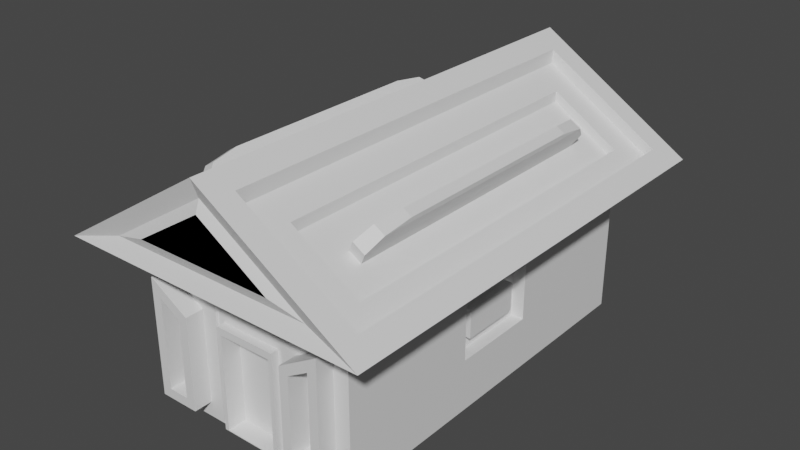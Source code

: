 # Source: Exp6_Output_Hut.blend  (saved by Blender 2.90.8; exported with 4.5.12 LTS)
import bpy
from mathutils import Matrix  # noqa: F401  (used for matrix-valued properties, if any)

bpy.ops.wm.read_factory_settings(use_empty=True)
scene = bpy.context.scene
scene.name = 'Scene'

# ---- collections
col_collection = bpy.data.collections.new('Collection'); scene.collection.children.link(col_collection)

# ---- materials (node trees are filled in below, after node groups)
mat_material = bpy.data.materials.new('Material')
mat_material.alpha_threshold = 0.0
mat_material.use_transparent_shadow = False
mat_material.line_color = (0.0, 0.0, 0.0, 1.0)
mat_material_004 = bpy.data.materials.new('Material.004')
mat_material_004.use_transparent_shadow = False
mat_material_004.diffuse_color = (0.04665, 0.7927, 1.0, 1.0)
mat_material_005 = bpy.data.materials.new('Material.005')
mat_material_005.use_transparent_shadow = False
mat_material_005.diffuse_color = (0.0, 0.0, 0.0, 1.0)

# ---- material node trees
mat_material.use_nodes = True; mat_material.node_tree.nodes.clear()
_N = mat_material.node_tree.nodes; _L = mat_material.node_tree.links
n0 = _N.new('ShaderNodeOutputMaterial'); n0.name = 'Material Output'; n0.location = (300, 300)
n1 = _N.new('ShaderNodeBsdfPrincipled'); n1.name = 'Principled BSDF'; n1.location = (10, 300)
n1.distribution = 'GGX'
n1.subsurface_method = 'BURLEY'
n1.inputs[2].default_value = 0.4
n1.inputs[3].default_value = 1.45
n1.inputs[27].default_value = (0.0, 0.0, 0.0, 1.0)
n1.inputs[28].default_value = 1.0
_L.new(n1.outputs[0], n0.inputs[0])
n0.is_active_output = True
mat_material_004.use_nodes = True; mat_material_004.node_tree.nodes.clear()
_N = mat_material_004.node_tree.nodes; _L = mat_material_004.node_tree.links
n0 = _N.new('ShaderNodeOutputMaterial'); n0.name = 'Material Output'; n0.location = (300, 300)
n1 = _N.new('ShaderNodeBsdfPrincipled'); n1.name = 'Principled BSDF'; n1.location = (10, 300)
n1.distribution = 'GGX'
n1.subsurface_method = 'BURLEY'
n1.inputs[3].default_value = 1.45
n1.inputs[27].default_value = (0.0, 0.0, 0.0, 1.0)
n1.inputs[28].default_value = 1.0
_L.new(n1.outputs[0], n0.inputs[0])
n0.is_active_output = True
mat_material_005.use_nodes = True; mat_material_005.node_tree.nodes.clear()
_N = mat_material_005.node_tree.nodes; _L = mat_material_005.node_tree.links
n0 = _N.new('ShaderNodeOutputMaterial'); n0.name = 'Material Output'; n0.location = (300, 300)
n1 = _N.new('ShaderNodeBsdfPrincipled'); n1.name = 'Principled BSDF'; n1.location = (10, 300)
n1.distribution = 'GGX'
n1.subsurface_method = 'BURLEY'
n1.inputs[3].default_value = 1.45
n1.inputs[27].default_value = (0.0, 0.0, 0.0, 1.0)
n1.inputs[28].default_value = 1.0
_L.new(n1.outputs[0], n0.inputs[0])
n0.is_active_output = True

# ---- world
world_world = bpy.data.worlds.new('World'); scene.world = world_world
world_world.use_nodes = True; world_world.node_tree.nodes.clear()
_N = world_world.node_tree.nodes; _L = world_world.node_tree.links
n0 = _N.new('ShaderNodeOutputWorld'); n0.name = 'World Output'; n0.location = (300, 300)
n1 = _N.new('ShaderNodeBackground'); n1.name = 'Background'; n1.location = (10, 300)
n1.inputs[0].default_value = (0.05088, 0.05088, 0.05088, 1.0)
_L.new(n1.outputs[0], n0.inputs[0])
n0.is_active_output = True
world_world.color = (0.05088, 0.05088, 0.05088)
world_world.use_sun_shadow = False
world_world.sun_shadow_jitter_overblur = 0.0

# ---- meshes
me_cube = bpy.data.meshes.new('Cube')
me_cube.from_pydata([(4.614, 1.857, 3.382), (4.614, 1.857, 1.006), (2.264, -8.066, 3.421), (2.264, -8.066, -0.5364), (5.824, -8.882, 6.121), (5.824, 8.882, 6.121), (0.861, -8.882, 9.25), (0.861, 8.882, 9.25), (2.946, 9.797, 6.653), (2.946, -9.797, 6.653), (-2.946, -9.797, 6.653), (-2.946, 9.797, 6.653), (0.0, 9.797, 8.51), (0.0, -9.797, 8.51), (4.773, 7.64, 6.221), (4.773, -7.64, 6.221), (1.912, 7.64, 8.025), (1.912, -7.64, 8.025), (5.824, 8.882, 5.558), (5.824, -8.882, 5.558), (0.861, 8.882, 8.687), (0.861, -8.882, 8.687), (3.588, 6.238, 6.532), (3.588, -6.238, 6.532), (3.097, 6.238, 6.841), (3.097, -6.238, 6.841), (6.685, -9.9, 5.578), (6.685, 9.9, 5.578), (0.0, -9.9, 9.793), (0.0, 9.9, 9.793), (4.409, -9.616, 6.226), (4.409, 9.616, 6.226), (0.0, -9.616, 9.006), (0.0, 9.616, 9.006), (4.614, -1.857, 3.382), (4.614, -1.857, 1.006), (1.324, -7.933, 3.191), (1.324, -7.933, -1.198), (1.616, -7.933, 3.789), (1.616, -7.933, -1.183), (1.155, -8.271, 2.885), (1.155, -8.271, -1.166), (1.324, -8.271, 3.191), (1.324, -8.271, -1.198), (1.155, -7.451, 2.885), (1.155, -7.451, -1.166), (4.614, 8.066, 5.58), (4.614, 8.066, -1.191), (3.965, -8.066, 4.438), (3.965, -8.066, -0.5412), (4.077, 1.283, 2.808), (4.077, 1.283, 1.581), (4.077, -1.283, 2.808), (4.077, -1.283, 1.581), (4.077, 1.857, 3.382), (4.077, 1.857, 1.006), (4.077, -1.857, 3.382), (4.077, -1.857, 1.006), (4.405, 1.283, 2.808), (4.405, 1.283, 1.581), (4.405, -1.283, 2.808), (4.405, -1.283, 1.581), (0.0, 8.066, -1.191), (0.0, -8.066, 5.58), (0.0, -8.066, -1.191), (0.0, 8.066, 5.58), (0.0, -9.9, 5.578), (0.0, 9.9, 5.578), (0.0, -9.616, 6.226), (0.0, 9.616, 6.226), (0.0, -9.797, 6.653), (0.0, 9.797, 6.653), (0.0, -8.066, 3.789), (0.0, -8.066, -1.183), (0.0, -7.933, 3.789), (0.0, -7.933, -1.183), (0.0, -7.933, 3.191), (0.0, -7.933, -1.198), (0.0, -8.271, 3.191), (0.0, -8.271, -1.198), (0.0, -8.271, 2.885), (0.0, -8.271, -1.166), (0.0, -7.451, 2.885), (0.0, -7.451, -1.166), (4.614, -8.066, 5.58), (4.614, -8.066, -1.191), (1.616, -8.066, 3.789), (1.616, -8.066, -1.183), (3.561, -8.836, 3.726), (3.561, -8.836, -0.1363), (2.668, -8.836, 3.192), (2.668, -8.836, -0.1338), (3.965, -8.836, 4.438), (3.965, -8.836, -0.5412), (2.264, -8.836, 3.421), (2.264, -8.836, -0.5364), (3.561, -7.883, 3.726), (3.561, -7.883, -0.1363), (2.668, -7.883, 3.192), (2.668, -7.883, -0.1338), (4.773, 7.64, 5.785), (4.773, -7.64, 5.785), (1.912, 7.64, 7.589), (1.912, -7.64, 7.589), (3.916, 6.426, 7.036), (3.916, -6.426, 7.036), (3.41, 6.426, 7.354), (3.41, -6.426, 7.354), (4.213, 5.79, 7.564), (4.213, -5.79, 7.564), (3.758, 5.79, 7.851), (3.758, -5.79, 7.851), (4.271, 4.533, 7.765), (4.271, -4.533, 7.765), (3.915, 4.533, 7.989), (3.915, -4.533, 7.989)], [], [(73, 87, 39, 75), (62, 47, 85, 64), (35, 1, 55, 57), (62, 65, 46, 47), (63, 84, 26, 66), (84, 46, 27, 26), (10, 70, 9, 13), (8, 71, 11, 12), (5, 7, 20, 18), (5, 4, 26, 27), (6, 7, 29, 28), (4, 6, 28, 26), (7, 5, 27, 29), (14, 16, 102, 100), (6, 4, 19, 21), (7, 6, 21, 20), (4, 5, 18, 19), (14, 15, 19, 18), (17, 16, 20, 21), (15, 17, 21, 19), (16, 14, 18, 20), (22, 24, 106, 104), (17, 15, 101, 103), (16, 17, 103, 102), (15, 14, 100, 101), (69, 31, 27, 67), (32, 30, 26, 28), (31, 33, 29, 27), (71, 8, 31, 69), (13, 9, 30, 32), (8, 12, 33, 31), (49, 48, 92, 93), (72, 86, 84, 63), (87, 86, 38, 39), (36, 37, 39, 38), (76, 36, 38, 74), (77, 37, 43, 79), (37, 36, 42, 43), (40, 41, 43, 42), (80, 40, 42, 78), (81, 41, 45, 83), (41, 40, 44, 45), (0, 1, 47, 46), (35, 34, 84, 85), (34, 0, 46, 84), (1, 35, 85, 47), (50, 52, 60, 58), (0, 34, 56, 54), (34, 35, 57, 56), (1, 0, 54, 55), (50, 51, 55, 54), (53, 52, 56, 57), (52, 50, 54, 56), (51, 53, 57, 55), (59, 58, 60, 61), (51, 50, 58, 59), (53, 51, 59, 61), (52, 53, 61, 60), (40, 80, 82, 44), (45, 44, 82, 83), (41, 81, 79, 43), (37, 77, 75, 39), (86, 72, 74, 38), (36, 76, 78, 42), (87, 73, 64, 85), (9, 70, 68, 30), (30, 68, 66, 26), (46, 65, 67, 27), (48, 49, 85, 84), (3, 2, 86, 87), (2, 48, 84, 86), (49, 3, 87, 85), (88, 90, 98, 96), (3, 49, 93, 95), (2, 3, 95, 94), (48, 2, 94, 92), (88, 89, 93, 92), (91, 90, 94, 95), (90, 88, 92, 94), (89, 91, 95, 93), (98, 99, 97, 96), (89, 88, 96, 97), (91, 89, 97, 99), (90, 91, 99, 98), (22, 23, 101, 100), (25, 24, 102, 103), (23, 25, 103, 101), (24, 22, 100, 102), (107, 105, 109, 111), (24, 25, 107, 106), (25, 23, 105, 107), (23, 22, 104, 105), (108, 110, 114, 112), (105, 104, 108, 109), (104, 106, 110, 108), (106, 107, 111, 110), (113, 112, 114, 115), (110, 111, 115, 114), (111, 109, 113, 115), (109, 108, 112, 113)])
me_cube.polygons.foreach_set('material_index', [0, 0, 2, 1, 2, 2, 1, 1, 2, 1, 1, 1, 1, 2, 2, 2, 2, 1, 1, 1, 1, 1, 2, 2, 2, 2, 2, 2, 0, 2, 2, 1, 1, 2, 1, 1, 0, 2, 1, 1, 0, 2, 1, 1, 1, 1, 2, 2, 2, 2, 1, 1, 1, 1, 1, 2, 0, 2, 2, 2, 0, 0, 1, 2, 0, 2, 2, 2, 1, 1, 1, 1, 1, 1, 1, 1, 1, 1, 1, 1, 1, 1, 1, 1, 1, 1, 1, 1, 1, 1, 1, 1, 1, 1, 1, 1, 1, 1, 1, 1])
_uv = me_cube.uv_layers.new(name='UVMap')
_uv.uv.foreach_set('vector', [0.4418, 0.875, 0.4418, 0.799, 0.4418, 0.799, 0.4418, 0.875, 0.25, 0.5, 0.375, 0.5, 0.375, 0.75, 0.25, 0.75, 0.4561, 0.7159, 0.4561, 0.5341, 0.4561, 0.5341, 0.4561, 0.7159, 0.375, 0.375, 0.625, 0.375, 0.625, 0.5, 0.375, 0.5, 0.625, 0.875, 0.625, 0.75, 0.625, 0.75, 0.625, 0.875, 0.625, 0.75, 0.625, 0.5, 0.625, 0.5, 0.625, 0.75, 0.625, 0.9624, 0.625, 0.9068, 0.625, 0.8511, 0.625, 0.9624, 0.625, 0.4624, 0.625, 0.4068, 0.625, 0.3511, 0.625, 0.4624, 0.625, 0.5129, 0.625, 0.5129, 0.625, 0.5129, 0.625, 0.5129, 0.625, 0.5129, 0.625, 0.7371, 0.625, 0.75, 0.625, 0.5, 0.625, 0.7371, 0.625, 0.5129, 0.625, 0.5, 0.625, 0.75, 0.625, 0.7371, 0.625, 0.7371, 0.625, 0.75, 0.625, 0.75, 0.625, 0.5129, 0.625, 0.5129, 0.625, 0.5, 0.625, 0.5, 0.625, 0.5285, 0.625, 0.5285, 0.625, 0.5285, 0.625, 0.5285, 0.625, 0.7371, 0.625, 0.7371, 0.625, 0.7371, 0.625, 0.7371, 0.625, 0.5129, 0.625, 0.7371, 0.625, 0.7371, 0.625, 0.5129, 0.625, 0.7371, 0.625, 0.5129, 0.625, 0.5129, 0.625, 0.7371, 0.625, 0.5285, 0.625, 0.7215, 0.625, 0.7371, 0.625, 0.5129, 0.625, 0.7215, 0.625, 0.5285, 0.625, 0.5129, 0.625, 0.7371, 0.625, 0.7215, 0.625, 0.7215, 0.625, 0.7371, 0.625, 0.7371, 0.625, 0.5285, 0.625, 0.5285, 0.625, 0.5129, 0.625, 0.5129, 0.625, 0.5462, 0.625, 0.5462, 0.625, 0.5462, 0.625, 0.5462, 0.625, 0.7215, 0.625, 0.7215, 0.625, 0.7215, 0.625, 0.7215, 0.625, 0.5285, 0.625, 0.7215, 0.625, 0.7215, 0.625, 0.5285, 0.625, 0.7215, 0.625, 0.5285, 0.625, 0.5285, 0.625, 0.7215, 0.625, 0.3934, 0.625, 0.4783, 0.625, 0.5, 0.625, 0.375, 0.625, 0.9783, 0.625, 0.8085, 0.625, 0.75, 0.625, 1.0, 0.625, 0.4783, 0.625, 0.4783, 0.625, 0.5, 0.625, 0.5, 0.625, 0.4068, 0.625, 0.4624, 0.625, 0.4783, 0.625, 0.3934, 0.625, 0.9624, 0.625, 0.8511, 0.625, 0.8085, 0.625, 0.9783, 0.625, 0.4624, 0.625, 0.4624, 0.625, 0.4783, 0.625, 0.4783, 0.4108, 0.7606, 0.584, 0.7606, 0.584, 0.7606, 0.4108, 0.7606, 0.5582, 0.875, 0.5582, 0.799, 0.625, 0.75, 0.625, 0.875, 0.4418, 0.799, 0.5582, 0.799, 0.5582, 0.799, 0.4418, 0.799, 0.5514, 0.8127, 0.4486, 0.8127, 0.4418, 0.799, 0.5582, 0.799, 0.5514, 0.875, 0.5514, 0.8127, 0.5582, 0.799, 0.5582, 0.875, 0.4486, 0.875, 0.4486, 0.8127, 0.4486, 0.8127, 0.4486, 0.875, 0.4486, 0.8127, 0.5514, 0.8127, 0.5514, 0.8127, 0.4486, 0.8127, 0.5474, 0.8207, 0.4526, 0.8207, 0.4486, 0.8127, 0.5514, 0.8127, 0.5474, 0.875, 0.5474, 0.8207, 0.5514, 0.8127, 0.5514, 0.875, 0.4526, 0.875, 0.4526, 0.8207, 0.4526, 0.8207, 0.4526, 0.875, 0.4526, 0.8207, 0.5474, 0.8207, 0.5474, 0.8207, 0.4526, 0.8207, 0.5439, 0.5341, 0.4561, 0.5341, 0.375, 0.5, 0.625, 0.5, 0.4561, 0.7159, 0.5439, 0.7159, 0.625, 0.75, 0.375, 0.75, 0.5439, 0.7159, 0.5439, 0.5341, 0.625, 0.5, 0.625, 0.75, 0.4561, 0.5341, 0.4561, 0.7159, 0.375, 0.75, 0.375, 0.5, 0.5227, 0.5622, 0.5227, 0.6878, 0.5227, 0.6878, 0.5227, 0.5622, 0.5439, 0.5341, 0.5439, 0.7159, 0.5439, 0.7159, 0.5439, 0.5341, 0.5439, 0.7159, 0.4561, 0.7159, 0.4561, 0.7159, 0.5439, 0.7159, 0.4561, 0.5341, 0.5439, 0.5341, 0.5439, 0.5341, 0.4561, 0.5341, 0.5227, 0.5622, 0.4773, 0.5622, 0.4561, 0.5341, 0.5439, 0.5341, 0.4773, 0.6878, 0.5227, 0.6878, 0.5439, 0.7159, 0.4561, 0.7159, 0.5227, 0.6878, 0.5227, 0.5622, 0.5439, 0.5341, 0.5439, 0.7159, 0.4773, 0.5622, 0.4773, 0.6878, 0.4561, 0.7159, 0.4561, 0.5341, 0.4773, 0.5622, 0.5227, 0.5622, 0.5227, 0.6878, 0.4773, 0.6878, 0.4773, 0.5622, 0.5227, 0.5622, 0.5227, 0.5622, 0.4773, 0.5622, 0.4773, 0.6878, 0.4773, 0.5622, 0.4773, 0.5622, 0.4773, 0.6878, 0.5227, 0.6878, 0.4773, 0.6878, 0.4773, 0.6878, 0.5227, 0.6878, 0.5474, 0.8207, 0.5474, 0.875, 0.5474, 0.875, 0.5474, 0.8207, 0.4526, 0.8207, 0.5474, 0.8207, 0.5474, 0.875, 0.4526, 0.875, 0.4526, 0.8207, 0.4526, 0.875, 0.4486, 0.875, 0.4486, 0.8127, 0.4486, 0.8127, 0.4486, 0.875, 0.4418, 0.875, 0.4418, 0.799, 0.5582, 0.799, 0.5582, 0.875, 0.5582, 0.875, 0.5582, 0.799, 0.5514, 0.8127, 0.5514, 0.875, 0.5514, 0.875, 0.5514, 0.8127, 0.4418, 0.799, 0.4418, 0.875, 0.375, 0.875, 0.375, 0.75, 0.625, 0.8511, 0.625, 0.9068, 0.625, 0.8934, 0.625, 0.8085, 0.625, 0.8085, 0.625, 0.8934, 0.625, 0.875, 0.625, 0.75, 0.625, 0.5, 0.625, 0.375, 0.625, 0.375, 0.625, 0.5, 0.584, 0.7606, 0.4108, 0.7606, 0.375, 0.75, 0.625, 0.75, 0.4454, 0.7884, 0.5496, 0.7884, 0.5582, 0.799, 0.4418, 0.799, 0.5496, 0.7884, 0.584, 0.7606, 0.625, 0.75, 0.5582, 0.799, 0.4108, 0.7606, 0.4454, 0.7884, 0.4418, 0.799, 0.375, 0.75, 0.5601, 0.7672, 0.5432, 0.7818, 0.5432, 0.7818, 0.5601, 0.7672, 0.4454, 0.7884, 0.4108, 0.7606, 0.4108, 0.7606, 0.4454, 0.7884, 0.5496, 0.7884, 0.4454, 0.7884, 0.4454, 0.7884, 0.5496, 0.7884, 0.584, 0.7606, 0.5496, 0.7884, 0.5496, 0.7884, 0.584, 0.7606, 0.5601, 0.7672, 0.4319, 0.7672, 0.4108, 0.7606, 0.584, 0.7606, 0.449, 0.7818, 0.5432, 0.7818, 0.5496, 0.7884, 0.4454, 0.7884, 0.5432, 0.7818, 0.5601, 0.7672, 0.584, 0.7606, 0.5496, 0.7884, 0.4319, 0.7672, 0.449, 0.7818, 0.4454, 0.7884, 0.4108, 0.7606, 0.5432, 0.7818, 0.449, 0.7818, 0.4319, 0.7672, 0.5601, 0.7672, 0.4319, 0.7672, 0.5601, 0.7672, 0.5601, 0.7672, 0.4319, 0.7672, 0.449, 0.7818, 0.4319, 0.7672, 0.4319, 0.7672, 0.449, 0.7818, 0.5432, 0.7818, 0.449, 0.7818, 0.449, 0.7818, 0.5432, 0.7818, 0.625, 0.5462, 0.625, 0.7038, 0.625, 0.7215, 0.625, 0.5285, 0.625, 0.7038, 0.625, 0.5462, 0.625, 0.5285, 0.625, 0.7215, 0.625, 0.7038, 0.625, 0.7038, 0.625, 0.7215, 0.625, 0.7215, 0.625, 0.5462, 0.625, 0.5462, 0.625, 0.5285, 0.625, 0.5285, 0.625, 0.7038, 0.625, 0.7038, 0.625, 0.7038, 0.625, 0.7038, 0.625, 0.5462, 0.625, 0.7038, 0.625, 0.7038, 0.625, 0.5462, 0.625, 0.7038, 0.625, 0.7038, 0.625, 0.7038, 0.625, 0.7038, 0.625, 0.7038, 0.625, 0.5462, 0.625, 0.5462, 0.625, 0.7038, 0.625, 0.5462, 0.625, 0.5462, 0.625, 0.5462, 0.625, 0.5462, 0.625, 0.7038, 0.625, 0.5462, 0.625, 0.5462, 0.625, 0.7038, 0.625, 0.5462, 0.625, 0.5462, 0.625, 0.5462, 0.625, 0.5462, 0.625, 0.5462, 0.625, 0.7038, 0.625, 0.7038, 0.625, 0.5462, 0.625, 0.7038, 0.625, 0.5462, 0.625, 0.5462, 0.625, 0.7038, 0.625, 0.5462, 0.625, 0.7038, 0.625, 0.7038, 0.625, 0.5462, 0.625, 0.7038, 0.625, 0.7038, 0.625, 0.7038, 0.625, 0.7038, 0.625, 0.7038, 0.625, 0.5462, 0.625, 0.5462, 0.625, 0.7038])
me_cube.materials.append(mat_material)
me_cube.materials.append(mat_material_004)
me_cube.materials.append(mat_material_005)
me_cube.use_remesh_preserve_volume = False
me_cube.use_remesh_preserve_attributes = False
me_cube.use_mirror_vertex_groups = False
me_cube.update()

# ---- objects
ob_cube = bpy.data.objects.new('Cube', me_cube)

# ---- transforms, parenting, visibility, modifiers, constraints
ob_cube.location = (0.0, 0.0, 1.029)
ob_cube.lock_rotations_4d = False
ob_cube.empty_display_type = 'ARROWS'
ob_cube.lineart.crease_threshold = 0.0
_m = ob_cube.modifiers.new('Mirror', 'MIRROR')

# ---- collection membership
col_collection.objects.link(ob_cube)

# ---- scene / render settings (as saved in the file)
scene.frame_start = 1; scene.frame_end = 250; scene.frame_set(1)
scene.render.engine = 'BLENDER_EEVEE_NEXT'
scene.cycles.use_denoising = False
scene.cycles.samples = 128
scene.cycles.sampling_pattern = 'TABULATED_SOBOL'
scene.cycles.use_adaptive_sampling = False
scene.cycles.use_light_tree = False
scene.view_settings.view_transform = 'Filmic'
bpy.context.view_layer.update()

# ---- added for rendering (the .blend has no active camera and no usable light): camera, sun
cam_auto = bpy.data.cameras.new('AutoCamera')
cam_auto.lens = 50.0
cam_auto.sensor_width = 36.0
cam_auto.clip_end = 1000.0
ob_auto_camera = bpy.data.objects.new('AutoCamera', cam_auto)
scene.collection.objects.link(ob_auto_camera)
ob_auto_camera.location = (24.3316, -29.1979, 24.7915)
ob_auto_camera.rotation_euler = (1.09748, -7.21219e-08, 0.694738)
scene.camera = ob_auto_camera
light_auto_sun = bpy.data.lights.new('AutoSun', 'SUN')
light_auto_sun.energy = 3.0
light_auto_sun.angle = 0.0523599
ob_auto_sun = bpy.data.objects.new('AutoSun', light_auto_sun)
scene.collection.objects.link(ob_auto_sun)
ob_auto_sun.rotation_euler = (0.872665, 0.174533, 0.523599)
bpy.context.view_layer.update()

